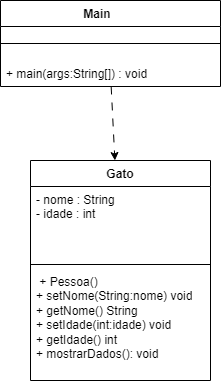

The diagram above was exported from draw.io. Its source (the exported page's mxGraphModel, read from the mxfile embedded in the PNG):
<mxGraphModel dx="1372" dy="822" grid="1" gridSize="10" guides="1" tooltips="1" connect="1" arrows="1" fold="1" page="1" pageScale="1" pageWidth="827" pageHeight="1169" background="light-dark(#FFFFFF,#000000)" math="0" shadow="0">
  <root>
    <mxCell id="0" />
    <mxCell id="1" parent="0" />
    <mxCell id="i23moMQ-JQCkxNeAHcsY-2" parent="1" style="swimlane;fontStyle=1;align=center;verticalAlign=top;childLayout=stackLayout;horizontal=1;startSize=26;horizontalStack=0;resizeParent=1;resizeParentMax=0;resizeLast=0;collapsible=1;marginBottom=0;whiteSpace=wrap;html=1;" value="Main&lt;span style=&quot;white-space: pre;&quot;&gt;&#09;&lt;/span&gt;" vertex="1">
      <mxGeometry height="86" width="220" x="230" y="170" as="geometry">
        <mxRectangle height="30" width="90" x="230" y="170" as="alternateBounds" />
      </mxGeometry>
    </mxCell>
    <mxCell id="i23moMQ-JQCkxNeAHcsY-4" parent="i23moMQ-JQCkxNeAHcsY-2" style="line;strokeWidth=1;fillColor=none;align=left;verticalAlign=middle;spacingTop=-1;spacingLeft=3;spacingRight=3;rotatable=0;labelPosition=right;points=[];portConstraint=eastwest;strokeColor=inherit;" value="" vertex="1">
      <mxGeometry height="34" width="220" y="26" as="geometry" />
    </mxCell>
    <mxCell id="i23moMQ-JQCkxNeAHcsY-5" parent="i23moMQ-JQCkxNeAHcsY-2" style="text;strokeColor=none;fillColor=none;align=left;verticalAlign=top;spacingLeft=4;spacingRight=4;overflow=hidden;rotatable=0;points=[[0,0.5],[1,0.5]];portConstraint=eastwest;whiteSpace=wrap;html=1;" value="+ main(args:String[]) : void" vertex="1">
      <mxGeometry height="26" width="220" y="60" as="geometry" />
    </mxCell>
    <mxCell id="i23moMQ-JQCkxNeAHcsY-6" parent="1" style="swimlane;fontStyle=1;align=center;verticalAlign=top;childLayout=stackLayout;horizontal=1;startSize=26;horizontalStack=0;resizeParent=1;resizeParentMax=0;resizeLast=0;collapsible=1;marginBottom=0;whiteSpace=wrap;html=1;" value="Gato" vertex="1">
      <mxGeometry height="220" width="180" x="260" y="330" as="geometry" />
    </mxCell>
    <mxCell id="i23moMQ-JQCkxNeAHcsY-7" parent="i23moMQ-JQCkxNeAHcsY-6" style="text;strokeColor=none;fillColor=none;align=left;verticalAlign=top;spacingLeft=4;spacingRight=4;overflow=hidden;rotatable=0;points=[[0,0.5],[1,0.5]];portConstraint=eastwest;whiteSpace=wrap;html=1;" value="- nome : String&lt;br&gt;    - idade : int" vertex="1">
      <mxGeometry height="74" width="180" y="26" as="geometry" />
    </mxCell>
    <mxCell id="i23moMQ-JQCkxNeAHcsY-8" parent="i23moMQ-JQCkxNeAHcsY-6" style="line;strokeWidth=1;fillColor=none;align=left;verticalAlign=middle;spacingTop=-1;spacingLeft=3;spacingRight=3;rotatable=0;labelPosition=right;points=[];portConstraint=eastwest;strokeColor=inherit;" value="" vertex="1">
      <mxGeometry height="8" width="180" y="100" as="geometry" />
    </mxCell>
    <mxCell id="i23moMQ-JQCkxNeAHcsY-9" parent="i23moMQ-JQCkxNeAHcsY-6" style="text;strokeColor=none;fillColor=none;align=left;verticalAlign=top;spacingLeft=4;spacingRight=4;overflow=hidden;rotatable=0;points=[[0,0.5],[1,0.5]];portConstraint=eastwest;whiteSpace=wrap;html=1;" value="&amp;nbsp;+ Pessoa()&lt;div&gt;+ setNome(String:nome) void&lt;br&gt;    + getNome() String&lt;/div&gt;&lt;div&gt;&lt;span style=&quot;background-color: transparent; color: light-dark(rgb(0, 0, 0), rgb(255, 255, 255));&quot;&gt;+ setIdade(int:idade) void&lt;/span&gt;&lt;/div&gt;&lt;div&gt;+ getIdade() int&lt;/div&gt;&lt;div&gt;+ mostrarDados(): void&lt;/div&gt;" vertex="1">
      <mxGeometry height="112" width="180" y="108" as="geometry" />
    </mxCell>
    <mxCell id="i23moMQ-JQCkxNeAHcsY-10" edge="1" parent="1" source="i23moMQ-JQCkxNeAHcsY-5" style="edgeStyle=none;orthogonalLoop=1;jettySize=auto;html=1;rounded=0;dashed=1;dashPattern=8 8;" target="i23moMQ-JQCkxNeAHcsY-6" value="">
      <mxGeometry relative="1" width="100" as="geometry">
        <Array as="points" />
        <mxPoint x="270" y="280" as="sourcePoint" />
        <mxPoint x="370" y="280" as="targetPoint" />
      </mxGeometry>
    </mxCell>
  </root>
</mxGraphModel>